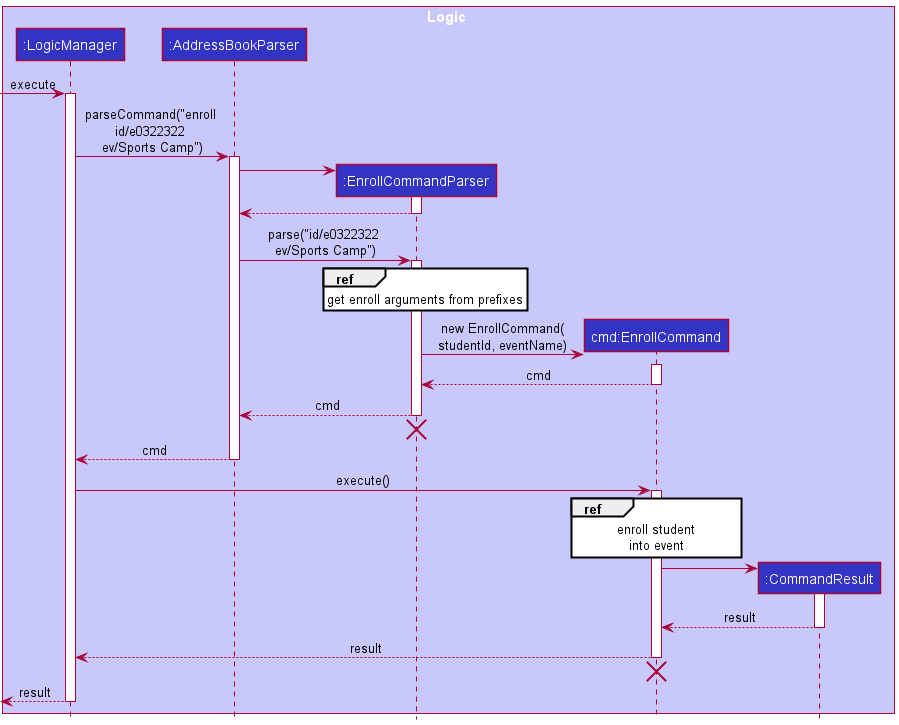

The diagram above was rendered by PlantUML. Its source (embedded in the PNG):
@startuml
!include style.puml

box Logic LOGIC_COLOR_T1
participant ":LogicManager" as LogicManager LOGIC_COLOR
participant ":AddressBookParser" as AddressBookParser LOGIC_COLOR
participant ":EnrollCommandParser" as EnrollCommandParser LOGIC_COLOR
participant "cmd:EnrollCommand" as EnrollCommand LOGIC_COLOR
participant ":CommandResult" as CommandResult LOGIC_COLOR
end box


[->LogicManager: execute
activate LogicManager

LogicManager -> AddressBookParser : parseCommand("enroll \nid/e0322322 \nev/Sports Camp")
activate AddressBookParser

create EnrollCommandParser
AddressBookParser -> EnrollCommandParser
activate EnrollCommandParser

EnrollCommandParser --> AddressBookParser
deactivate EnrollCommandParser

AddressBookParser -> EnrollCommandParser : parse("id/e0322322 \nev/Sports Camp")
activate EnrollCommandParser

ref over EnrollCommandParser
get enroll arguments from prefixes
end ref


create EnrollCommand
EnrollCommandParser -> EnrollCommand : new EnrollCommand(\nstudentId, eventName)
activate EnrollCommand

EnrollCommand --> EnrollCommandParser : cmd
deactivate EnrollCommand

EnrollCommandParser --> AddressBookParser : cmd
deactivate EnrollCommandParser
'Hidden arrow to position the destroy marker below the end of the activation bar.
EnrollCommandParser -[hidden]-> AddressBookParser
destroy EnrollCommandParser

AddressBookParser --> LogicManager : cmd
deactivate AddressBookParser

LogicManager -> EnrollCommand : execute()
activate EnrollCommand

ref over EnrollCommand
enroll student
   into event
end ref



create CommandResult
EnrollCommand -> CommandResult
activate CommandResult

CommandResult --> EnrollCommand : result
deactivate CommandResult



EnrollCommand --> LogicManager : result
deactivate EnrollCommand
'Hidden arrow to position the destroy marker below the end of the activation bar.
EnrollCommand -[hidden]-> LogicManager
destroy EnrollCommand

[<--LogicManager : result
deactivate LogicManager
@enduml